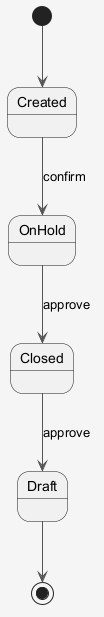

The diagram above was rendered by PlantUML. Its source (embedded in the PNG):
@startuml
skinparam shadowing false
skinparam backgroundColor #F5F5F5
skinparam ArrowColor #555555
[*] --> Created
Created --> OnHold : confirm
OnHold --> Closed : approve
Closed --> Draft : approve
Draft --> [*]
@enduml